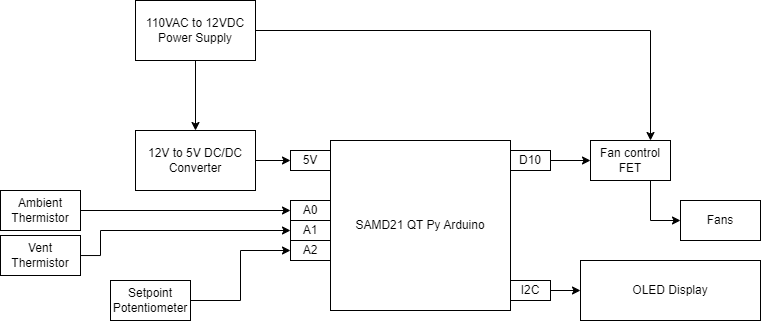

The diagram above was exported from draw.io. Its source (the exported page's mxGraphModel, read from the mxfile embedded in the PNG):
<mxGraphModel dx="1430" dy="786" grid="1" gridSize="10" guides="1" tooltips="1" connect="1" arrows="1" fold="1" page="1" pageScale="1" pageWidth="850" pageHeight="1100" math="0" shadow="0">
  <root>
    <mxCell id="0" />
    <mxCell id="1" parent="0" />
    <mxCell id="HV8AlajikwhqISP_ut1v-4" style="edgeStyle=orthogonalEdgeStyle;rounded=0;orthogonalLoop=1;jettySize=auto;html=1;" edge="1" parent="1" source="HV8AlajikwhqISP_ut1v-1" target="HV8AlajikwhqISP_ut1v-3">
      <mxGeometry relative="1" as="geometry" />
    </mxCell>
    <mxCell id="HV8AlajikwhqISP_ut1v-21" style="edgeStyle=orthogonalEdgeStyle;rounded=0;orthogonalLoop=1;jettySize=auto;html=1;entryX=0.75;entryY=0;entryDx=0;entryDy=0;" edge="1" parent="1" source="HV8AlajikwhqISP_ut1v-1" target="HV8AlajikwhqISP_ut1v-18">
      <mxGeometry relative="1" as="geometry" />
    </mxCell>
    <mxCell id="HV8AlajikwhqISP_ut1v-1" value="110VAC to 12VDC Power Supply" style="rounded=0;whiteSpace=wrap;html=1;" vertex="1" parent="1">
      <mxGeometry x="305" y="100" width="120" height="60" as="geometry" />
    </mxCell>
    <mxCell id="HV8AlajikwhqISP_ut1v-3" value="12V to 5V DC/DC Converter" style="rounded=0;whiteSpace=wrap;html=1;" vertex="1" parent="1">
      <mxGeometry x="305" y="230" width="120" height="60" as="geometry" />
    </mxCell>
    <mxCell id="HV8AlajikwhqISP_ut1v-5" style="edgeStyle=orthogonalEdgeStyle;rounded=0;orthogonalLoop=1;jettySize=auto;html=1;entryX=0;entryY=0.5;entryDx=0;entryDy=0;" edge="1" parent="1" source="HV8AlajikwhqISP_ut1v-3" target="HV8AlajikwhqISP_ut1v-8">
      <mxGeometry relative="1" as="geometry">
        <mxPoint x="763.9300000000003" y="302.98707999999965" as="targetPoint" />
      </mxGeometry>
    </mxCell>
    <mxCell id="HV8AlajikwhqISP_ut1v-7" value="SAMD21 QT Py Arduino" style="rounded=0;whiteSpace=wrap;html=1;" vertex="1" parent="1">
      <mxGeometry x="500" y="240" width="180" height="170" as="geometry" />
    </mxCell>
    <mxCell id="HV8AlajikwhqISP_ut1v-8" value="5V" style="rounded=0;whiteSpace=wrap;html=1;" vertex="1" parent="1">
      <mxGeometry x="460" y="250" width="40" height="20" as="geometry" />
    </mxCell>
    <mxCell id="HV8AlajikwhqISP_ut1v-15" style="edgeStyle=orthogonalEdgeStyle;rounded=0;orthogonalLoop=1;jettySize=auto;html=1;entryX=0;entryY=0.5;entryDx=0;entryDy=0;" edge="1" parent="1" source="HV8AlajikwhqISP_ut1v-9" target="HV8AlajikwhqISP_ut1v-12">
      <mxGeometry relative="1" as="geometry" />
    </mxCell>
    <mxCell id="HV8AlajikwhqISP_ut1v-9" value="Ambient Thermistor" style="rounded=0;whiteSpace=wrap;html=1;" vertex="1" parent="1">
      <mxGeometry x="170" y="290" width="80" height="40" as="geometry" />
    </mxCell>
    <mxCell id="HV8AlajikwhqISP_ut1v-16" style="edgeStyle=orthogonalEdgeStyle;rounded=0;orthogonalLoop=1;jettySize=auto;html=1;entryX=0;entryY=0.5;entryDx=0;entryDy=0;" edge="1" parent="1" source="HV8AlajikwhqISP_ut1v-10" target="HV8AlajikwhqISP_ut1v-13">
      <mxGeometry relative="1" as="geometry">
        <Array as="points">
          <mxPoint x="270" y="355" />
          <mxPoint x="270" y="330" />
        </Array>
      </mxGeometry>
    </mxCell>
    <mxCell id="HV8AlajikwhqISP_ut1v-10" value="Vent Thermistor" style="rounded=0;whiteSpace=wrap;html=1;" vertex="1" parent="1">
      <mxGeometry x="170" y="335" width="80" height="40" as="geometry" />
    </mxCell>
    <mxCell id="HV8AlajikwhqISP_ut1v-17" style="edgeStyle=orthogonalEdgeStyle;rounded=0;orthogonalLoop=1;jettySize=auto;html=1;entryX=0;entryY=0.5;entryDx=0;entryDy=0;" edge="1" parent="1" source="HV8AlajikwhqISP_ut1v-11" target="HV8AlajikwhqISP_ut1v-14">
      <mxGeometry relative="1" as="geometry" />
    </mxCell>
    <mxCell id="HV8AlajikwhqISP_ut1v-11" value="Setpoint Potentiometer" style="rounded=0;whiteSpace=wrap;html=1;" vertex="1" parent="1">
      <mxGeometry x="280" y="380" width="80" height="40" as="geometry" />
    </mxCell>
    <mxCell id="HV8AlajikwhqISP_ut1v-12" value="A0" style="rounded=0;whiteSpace=wrap;html=1;" vertex="1" parent="1">
      <mxGeometry x="460" y="300" width="40" height="20" as="geometry" />
    </mxCell>
    <mxCell id="HV8AlajikwhqISP_ut1v-13" value="A1" style="rounded=0;whiteSpace=wrap;html=1;" vertex="1" parent="1">
      <mxGeometry x="460" y="320" width="40" height="20" as="geometry" />
    </mxCell>
    <mxCell id="HV8AlajikwhqISP_ut1v-14" value="A2" style="rounded=0;whiteSpace=wrap;html=1;" vertex="1" parent="1">
      <mxGeometry x="460" y="340" width="40" height="20" as="geometry" />
    </mxCell>
    <mxCell id="HV8AlajikwhqISP_ut1v-23" style="edgeStyle=orthogonalEdgeStyle;rounded=0;orthogonalLoop=1;jettySize=auto;html=1;entryX=0;entryY=0.5;entryDx=0;entryDy=0;exitX=0.75;exitY=1;exitDx=0;exitDy=0;" edge="1" parent="1" source="HV8AlajikwhqISP_ut1v-18" target="HV8AlajikwhqISP_ut1v-22">
      <mxGeometry relative="1" as="geometry" />
    </mxCell>
    <mxCell id="HV8AlajikwhqISP_ut1v-18" value="Fan control FET" style="rounded=0;whiteSpace=wrap;html=1;" vertex="1" parent="1">
      <mxGeometry x="760" y="240" width="80" height="40" as="geometry" />
    </mxCell>
    <mxCell id="HV8AlajikwhqISP_ut1v-20" style="edgeStyle=orthogonalEdgeStyle;rounded=0;orthogonalLoop=1;jettySize=auto;html=1;entryX=0;entryY=0.5;entryDx=0;entryDy=0;" edge="1" parent="1" source="HV8AlajikwhqISP_ut1v-19" target="HV8AlajikwhqISP_ut1v-18">
      <mxGeometry relative="1" as="geometry" />
    </mxCell>
    <mxCell id="HV8AlajikwhqISP_ut1v-19" value="D10" style="rounded=0;whiteSpace=wrap;html=1;" vertex="1" parent="1">
      <mxGeometry x="680" y="250" width="40" height="20" as="geometry" />
    </mxCell>
    <mxCell id="HV8AlajikwhqISP_ut1v-22" value="Fans" style="rounded=0;whiteSpace=wrap;html=1;" vertex="1" parent="1">
      <mxGeometry x="850" y="300" width="80" height="40" as="geometry" />
    </mxCell>
    <mxCell id="HV8AlajikwhqISP_ut1v-24" value="OLED Display" style="rounded=0;whiteSpace=wrap;html=1;" vertex="1" parent="1">
      <mxGeometry x="750" y="360" width="180" height="60" as="geometry" />
    </mxCell>
    <mxCell id="HV8AlajikwhqISP_ut1v-26" style="edgeStyle=orthogonalEdgeStyle;rounded=0;orthogonalLoop=1;jettySize=auto;html=1;" edge="1" parent="1" source="HV8AlajikwhqISP_ut1v-25" target="HV8AlajikwhqISP_ut1v-24">
      <mxGeometry relative="1" as="geometry" />
    </mxCell>
    <mxCell id="HV8AlajikwhqISP_ut1v-25" value="I2C" style="rounded=0;whiteSpace=wrap;html=1;" vertex="1" parent="1">
      <mxGeometry x="680" y="380" width="40" height="20" as="geometry" />
    </mxCell>
  </root>
</mxGraphModel>